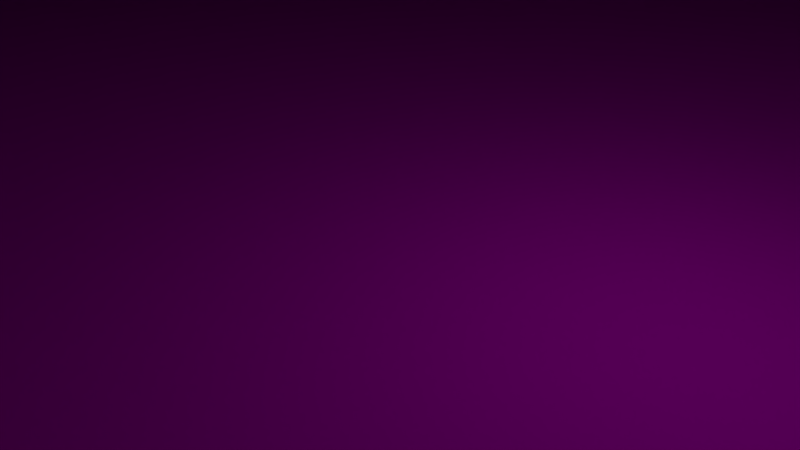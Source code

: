 # Source: Turn_4x4.blend  (saved by Blender 2.77.0; exported with 4.5.12 LTS)
import bpy
from mathutils import Matrix  # noqa: F401  (used for matrix-valued properties, if any)

bpy.ops.wm.read_factory_settings(use_empty=True)
scene = bpy.context.scene
scene.name = 'Scene'

# ---- collections
col_collection_1 = bpy.data.collections.new('Collection 1'); scene.collection.children.link(col_collection_1)

# ---- images (referenced by path relative to the original .blend; pixels are not part of the script)
import os
ASSET_DIR = os.environ.get("B2B_ASSET_DIR", "")  # directory of the original .blend (textures are referenced by path, not embedded)
HERE = os.path.dirname(os.path.abspath(__file__))  # packed textures are extracted next to this script under _unpacked/

def load_image(name, relpath, width, height, colorspace="sRGB"):
    """Load a texture the original file referenced (path relative to the .blend, or extracted next to this script)."""
    p = next((c for c in (os.path.join(HERE, relpath), os.path.join(ASSET_DIR, relpath)) if relpath and os.path.exists(c)), "")
    if p:
        img = bpy.data.images.load(p, check_existing=True)
        img.name = name
    else:  # same state as the original file: an image datablock whose file is absent (Cycles renders it pink)
        img = bpy.data.images.new(name, width, height)
        img.source = "FILE"
        img.filepath = "//" + (relpath or name)
    img.colorspace_settings.name = colorspace
    return img
img_modularracetrack_1_png_001 = load_image('ModularRacetrack_1.png.001', 'ModularRacetrack_1.png', 1024, 1024, 'sRGB')
img_tarmacalbedo_tif = load_image('TarmacAlbedo.tif', 'TarmacAlbedo.tif', 1024, 1024, 'sRGB')
img_whiteasphalt_jpg = load_image('whiteasphalt.jpg', 'whiteasphalt.jpg', 1024, 1024, 'sRGB')

# ---- materials (node trees are filled in below, after node groups)
mat_material_001 = bpy.data.materials.new('Material.001')
mat_material_001.alpha_threshold = 0.0
mat_material_001.roughness = 0.5
mat_material = bpy.data.materials.new('Material')
mat_material.alpha_threshold = 0.0
mat_material.roughness = 0.5
mat_material_002 = bpy.data.materials.new('Material.002')
mat_material_002.alpha_threshold = 0.0
mat_material_002.roughness = 0.5

# ---- material node trees
mat_material_001.use_nodes = True; mat_material_001.node_tree.nodes.clear()
_N = mat_material_001.node_tree.nodes; _L = mat_material_001.node_tree.links
n0 = _N.new('ShaderNodeOutputMaterial'); n0.name = 'Material Output'; n0.location = (300, 300)
n1 = _N.new('ShaderNodeBsdfDiffuse'); n1.name = 'Diffuse BSDF'; n1.location = (10, 300)
n2 = _N.new('ShaderNodeTexImage'); n2.name = 'Image Texture'; n2.location = (-180, 300)
n2.width = 140
n2.image = img_modularracetrack_1_png_001
_L.new(n1.outputs[0], n0.inputs[0])
_L.new(n2.outputs[0], n1.inputs[0])
n0.is_active_output = True
mat_material.use_nodes = True; mat_material.node_tree.nodes.clear()
_N = mat_material.node_tree.nodes; _L = mat_material.node_tree.links
n0 = _N.new('ShaderNodeOutputMaterial'); n0.name = 'Material Output'; n0.location = (300, 300)
n1 = _N.new('ShaderNodeBsdfDiffuse'); n1.name = 'Diffuse BSDF'; n1.location = (10, 300)
n2 = _N.new('ShaderNodeTexImage'); n2.name = 'Image Texture'; n2.location = (-180, 300)
n2.width = 140
n2.image = img_tarmacalbedo_tif
_L.new(n1.outputs[0], n0.inputs[0])
_L.new(n2.outputs[0], n1.inputs[0])
n0.is_active_output = True
mat_material_002.use_nodes = True; mat_material_002.node_tree.nodes.clear()
_N = mat_material_002.node_tree.nodes; _L = mat_material_002.node_tree.links
n0 = _N.new('ShaderNodeOutputMaterial'); n0.name = 'Material Output'; n0.location = (300, 300)
n1 = _N.new('ShaderNodeBsdfDiffuse'); n1.name = 'Diffuse BSDF'; n1.location = (10, 300)
n2 = _N.new('ShaderNodeTexImage'); n2.name = 'Image Texture'; n2.location = (-180, 300)
n2.width = 140
n2.image = img_whiteasphalt_jpg
_L.new(n1.outputs[0], n0.inputs[0])
_L.new(n2.outputs[0], n1.inputs[0])
n0.is_active_output = True

# ---- world
world_world = bpy.data.worlds.new('World'); scene.world = world_world
world_world.color = (0.05088, 0.05088, 0.05088)
world_world.use_sun_shadow = False
world_world.sun_shadow_jitter_overblur = 0.0
world_world.cycles.sampling_method = 'MANUAL'

# ---- cameras
cam_camera = bpy.data.cameras.new('Camera')
cam_camera.clip_end = 100.0
cam_camera.lens = 35.0
cam_camera.sensor_width = 32.0
cam_camera.sensor_height = 18.0
cam_camera.ortho_scale = 7.314
cam_camera.dof.focus_distance = 0.0

# ---- lights
light_lamp = bpy.data.lights.new('Lamp', 'POINT')
light_lamp.transmission_factor = 0.0
light_lamp.cutoff_distance = 30.0
light_lamp.energy = 100.0
light_lamp.shadow_buffer_clip_start = 1.001
light_lamp.shadow_soft_size = 0.1
light_lamp.shadow_maximum_resolution = 0.006
light_lamp.use_absolute_resolution = True

# ---- meshes
me_cube = bpy.data.meshes.new('Cube')
me_cube.from_pydata([(160.0, 224.0, 0.0), (-32.0, -32.0, 16.0), (-96.0, -32.0, 0.0), (160.0, 224.0, 16.0), (-32.0, -32.0, 0.0), (-96.0, -32.0, 16.0), (160.0, 164.0, 16.0), (160.0, 167.0, 16.0), (160.0, 219.0, 16.0), (-92.0, -32.0, 16.0), (-39.0, -32.0, 16.0), (-91.0, -32.0, 16.0), (160.0, 165.0, 16.0), (160.0, 192.0, 16.0), (-37.0, -32.0, 16.0), (-64.0, -32.0, 16.0), (-96.0, 224.0, 16.0), (-96.0, 224.0, 0.0), (160.0, 220.0, 16.0), (160.0, 217.0, 16.0), (-36.0, -32.0, 16.0), (-89.0, -32.0, 16.0), (147.6, 219.7, 16.0), (135.3, 218.8, 16.0), (123.0, 217.3, 16.0), (110.8, 215.2, 16.0), (98.78, 212.4, 16.0), (86.86, 209.1, 16.0), (75.11, 205.3, 16.0), (63.57, 200.8, 16.0), (52.26, 195.8, 16.0), (41.22, 190.2, 16.0), (30.45, 184.1, 16.0), (20.0, 177.5, 16.0), (9.89, 170.4, 16.0), (0.139, 162.8, 16.0), (-9.224, 154.7, 16.0), (-18.18, 146.2, 16.0), (-26.71, 137.2, 16.0), (-34.79, 127.9, 16.0), (-42.4, 118.1, 16.0), (-49.52, 108.0, 16.0), (-56.14, 97.55, 16.0), (-62.24, 86.79, 16.0), (-67.8, 75.74, 16.0), (-72.81, 64.44, 16.0), (-77.26, 52.9, 16.0), (-81.14, 41.15, 16.0), (-84.44, 29.23, 16.0), (-87.15, 17.16, 16.0), (-89.27, 4.976, 16.0), (-90.78, -7.3, 16.0), (-91.69, -19.64, 16.0), (147.7, 218.7, 16.0), (135.4, 217.8, 16.0), (123.2, 216.3, 16.0), (111.0, 214.2, 16.0), (99.02, 211.5, 16.0), (87.14, 208.2, 16.0), (75.45, 204.3, 16.0), (63.95, 199.9, 16.0), (52.69, 194.9, 16.0), (41.68, 189.4, 16.0), (30.96, 183.3, 16.0), (20.56, 176.7, 16.0), (10.48, 169.6, 16.0), (0.7695, 162.0, 16.0), (-8.556, 154.0, 16.0), (-17.48, 145.5, 16.0), (-25.98, 136.6, 16.0), (-34.02, 127.2, 16.0), (-41.6, 117.5, 16.0), (-48.69, 107.4, 16.0), (-55.29, 97.04, 16.0), (-61.36, 86.32, 16.0), (-66.9, 75.32, 16.0), (-71.89, 64.05, 16.0), (-76.32, 52.56, 16.0), (-80.19, 40.86, 16.0), (-83.47, 28.99, 16.0), (-86.17, 16.97, 16.0), (-88.28, 4.829, 16.0), (-89.79, -7.398, 16.0), (-90.69, -19.68, 16.0), (147.8, 216.7, 16.0), (135.6, 215.8, 16.0), (123.5, 214.3, 16.0), (111.4, 212.2, 16.0), (99.5, 209.5, 16.0), (87.72, 206.3, 16.0), (76.12, 202.4, 16.0), (64.71, 198.0, 16.0), (53.54, 193.1, 16.0), (42.63, 187.6, 16.0), (31.99, 181.6, 16.0), (21.67, 175.0, 16.0), (11.67, 168.0, 16.0), (2.038, 160.5, 16.0), (-7.213, 152.5, 16.0), (-16.07, 144.1, 16.0), (-24.49, 135.2, 16.0), (-32.48, 126.0, 16.0), (-39.99, 116.3, 16.0), (-47.03, 106.3, 16.0), (-53.57, 96.01, 16.0), (-59.6, 85.38, 16.0), (-65.09, 74.46, 16.0), (-70.04, 63.29, 16.0), (-74.44, 51.89, 16.0), (-78.27, 40.28, 16.0), (-81.53, 28.5, 16.0), (-84.21, 16.58, 16.0), (-86.3, 4.536, 16.0), (-87.8, -7.594, 16.0), (-88.7, -19.78, 16.0), (149.0, 191.7, 16.0), (138.0, 190.9, 16.0), (127.1, 189.6, 16.0), (116.3, 187.7, 16.0), (105.6, 185.3, 16.0), (94.98, 182.4, 16.0), (84.54, 178.9, 16.0), (74.28, 174.9, 16.0), (64.23, 170.5, 16.0), (54.41, 165.6, 16.0), (44.85, 160.1, 16.0), (35.56, 154.2, 16.0), (26.57, 147.9, 16.0), (17.9, 141.2, 16.0), (9.575, 134.0, 16.0), (1.611, 126.4, 16.0), (-5.97, 118.4, 16.0), (-13.15, 110.1, 16.0), (-19.92, 101.4, 16.0), (-26.25, 92.45, 16.0), (-32.13, 83.16, 16.0), (-37.55, 73.59, 16.0), (-42.49, 63.77, 16.0), (-46.94, 53.72, 16.0), (-50.9, 43.46, 16.0), (-54.35, 33.02, 16.0), (-57.28, 22.43, 16.0), (-59.69, 11.7, 16.0), (-61.57, 0.8676, 16.0), (-62.92, -10.04, 16.0), (-63.73, -21.01, 16.0), (150.2, 166.8, 16.0), (140.5, 166.0, 16.0), (130.8, 164.8, 16.0), (121.2, 163.2, 16.0), (111.6, 161.0, 16.0), (102.2, 158.4, 16.0), (92.96, 155.4, 16.0), (83.85, 151.9, 16.0), (74.92, 147.9, 16.0), (66.2, 143.5, 16.0), (57.7, 138.7, 16.0), (49.44, 133.5, 16.0), (41.46, 127.8, 16.0), (33.76, 121.8, 16.0), (26.36, 115.4, 16.0), (19.29, 108.7, 16.0), (12.55, 101.6, 16.0), (6.174, 94.24, 16.0), (0.1647, 86.54, 16.0), (-5.459, 78.56, 16.0), (-10.68, 70.31, 16.0), (-15.5, 61.81, 16.0), (-19.89, 53.08, 16.0), (-23.85, 44.15, 16.0), (-27.36, 35.04, 16.0), (-30.43, 25.77, 16.0), (-33.03, 16.35, 16.0), (-35.17, 6.823, 16.0), (-36.84, -2.801, 16.0), (-38.04, -12.49, 16.0), (-38.76, -22.24, 16.0), (150.3, 164.8, 16.0), (140.7, 164.1, 16.0), (131.1, 162.9, 16.0), (121.6, 161.2, 16.0), (112.1, 159.1, 16.0), (102.8, 156.5, 16.0), (93.64, 153.5, 16.0), (84.61, 150.0, 16.0), (75.78, 146.1, 16.0), (67.14, 141.7, 16.0), (58.73, 137.0, 16.0), (50.56, 131.8, 16.0), (42.65, 126.2, 16.0), (35.03, 120.3, 16.0), (27.71, 114.0, 16.0), (20.7, 107.3, 16.0), (14.04, 100.3, 16.0), (7.72, 92.98, 16.0), (1.771, 85.35, 16.0), (-3.796, 77.45, 16.0), (-8.969, 69.28, 16.0), (-13.74, 60.87, 16.0), (-18.08, 52.23, 16.0), (-22.0, 43.39, 16.0), (-25.48, 34.37, 16.0), (-28.51, 25.19, 16.0), (-31.09, 15.87, 16.0), (-33.21, 6.433, 16.0), (-34.87, -3.094, 16.0), (-36.05, -12.69, 16.0), (-36.76, -22.33, 16.0), (150.4, 163.8, 16.0), (140.8, 163.1, 16.0), (131.2, 161.9, 16.0), (121.8, 160.2, 16.0), (112.4, 158.1, 16.0), (103.1, 155.6, 16.0), (93.97, 152.5, 16.0), (85.0, 149.1, 16.0), (76.2, 145.2, 16.0), (67.61, 140.9, 16.0), (59.24, 136.1, 16.0), (51.11, 131.0, 16.0), (43.25, 125.4, 16.0), (35.66, 119.5, 16.0), (28.38, 113.2, 16.0), (21.41, 106.6, 16.0), (14.78, 99.63, 16.0), (8.493, 92.34, 16.0), (2.574, 84.76, 16.0), (-2.965, 76.89, 16.0), (-8.112, 68.76, 16.0), (-12.85, 60.39, 16.0), (-17.18, 51.8, 16.0), (-21.08, 43.01, 16.0), (-24.54, 34.03, 16.0), (-27.56, 24.9, 16.0), (-30.12, 15.62, 16.0), (-32.23, 6.238, 16.0), (-33.88, -3.241, 16.0), (-35.05, -12.79, 16.0), (-35.76, -22.38, 16.0), (160.0, 160.0, 0.0), (160.0, 160.0, 16.0), (160.0, 96.0, 0.0), (160.0, 96.0, 16.0), (32.0, -32.0, 16.0), (32.0, -32.0, 0.0), (32.0, 32.0, 16.0), (32.0, 32.0, 0.0), (32.0, 96.0, 16.0), (32.0, 96.0, 0.0), (96.0, 96.0, 16.0), (96.0, 96.0, 0.0)], [(5, 1), (3, 240)], [(5, 16, 17, 2), (3, 0, 17, 16), (9, 11, 83, 52), (11, 21, 114, 83), (21, 15, 145, 114), (15, 10, 176, 145), (10, 14, 207, 176), (14, 20, 238, 207), (144, 145, 176, 175), (175, 176, 207, 206), (206, 207, 238, 237), (113, 114, 145, 144), (82, 83, 114, 113), (51, 52, 83, 82), (50, 51, 82, 81), (81, 82, 113, 112), (112, 113, 144, 143), (144, 175, 174, 143), (174, 175, 206, 205), (205, 206, 237, 236), (204, 205, 236, 235), (173, 174, 205, 204), (142, 143, 174, 173), (111, 112, 143, 142), (80, 81, 112, 111), (49, 50, 81, 80), (48, 49, 80, 79), (79, 80, 111, 110), (110, 111, 142, 141), (141, 142, 173, 172), (172, 173, 204, 203), (203, 204, 235, 234), (171, 172, 203, 202), (202, 203, 234, 233), (140, 141, 172, 171), (109, 110, 141, 140), (78, 79, 110, 109), (47, 48, 79, 78), (46, 47, 78, 77), (77, 78, 109, 108), (108, 109, 140, 139), (139, 140, 171, 170), (201, 202, 233, 232), (170, 171, 202, 201), (200, 201, 232, 231), (169, 170, 201, 200), (138, 139, 170, 169), (107, 108, 139, 138), (76, 77, 108, 107), (45, 46, 77, 76), (44, 45, 76, 75), (75, 76, 107, 106), (106, 107, 138, 137), (137, 138, 169, 168), (168, 169, 200, 199), (199, 200, 231, 230), (198, 199, 230, 229), (167, 168, 199, 198), (136, 137, 168, 167), (105, 106, 137, 136), (74, 75, 106, 105), (43, 44, 75, 74), (42, 43, 74, 73), (73, 74, 105, 104), (104, 105, 136, 135), (135, 136, 167, 166), (166, 167, 198, 197), (197, 198, 229, 228), (196, 197, 228, 227), (165, 166, 197, 196), (134, 135, 166, 165), (103, 104, 135, 134), (72, 73, 104, 103), (41, 42, 73, 72), (40, 41, 72, 71), (71, 72, 103, 102), (102, 103, 134, 133), (133, 134, 165, 164), (164, 165, 196, 195), (195, 196, 227, 226), (194, 195, 226, 225), (163, 164, 195, 194), (132, 133, 164, 163), (101, 102, 133, 132), (70, 71, 102, 101), (39, 40, 71, 70), (38, 39, 70, 69), (69, 70, 101, 100), (100, 101, 132, 131), (131, 132, 163, 162), (162, 163, 194, 193), (193, 194, 225, 224), (192, 193, 224, 223), (161, 162, 193, 192), (130, 131, 162, 161), (99, 100, 131, 130), (68, 69, 100, 99), (37, 38, 69, 68), (36, 37, 68, 67), (67, 68, 99, 98), (98, 99, 130, 129), (129, 130, 161, 160), (160, 161, 192, 191), (191, 192, 223, 222), (190, 191, 222, 221), (159, 160, 191, 190), (128, 129, 160, 159), (97, 98, 129, 128), (66, 67, 98, 97), (35, 36, 67, 66), (34, 35, 66, 65), (65, 66, 97, 96), (96, 97, 128, 127), (127, 128, 159, 158), (158, 159, 190, 189), (189, 190, 221, 220), (188, 189, 220, 219), (157, 158, 189, 188), (126, 127, 158, 157), (95, 96, 127, 126), (64, 65, 96, 95), (33, 34, 65, 64), (32, 33, 64, 63), (63, 64, 95, 94), (94, 95, 126, 125), (125, 126, 157, 156), (156, 157, 188, 187), (187, 188, 219, 218), (186, 187, 218, 217), (155, 156, 187, 186), (124, 125, 156, 155), (93, 94, 125, 124), (62, 63, 94, 93), (31, 32, 63, 62), (30, 31, 62, 61), (61, 62, 93, 92), (92, 93, 124, 123), (123, 124, 155, 154), (154, 155, 186, 185), (185, 186, 217, 216), (184, 185, 216, 215), (153, 154, 185, 184), (122, 123, 154, 153), (91, 92, 123, 122), (60, 61, 92, 91), (29, 30, 61, 60), (28, 29, 60, 59), (59, 60, 91, 90), (90, 91, 122, 121), (121, 122, 153, 152), (152, 153, 184, 183), (183, 184, 215, 214), (182, 183, 214, 213), (151, 152, 183, 182), (120, 121, 152, 151), (89, 90, 121, 120), (58, 59, 90, 89), (27, 28, 59, 58), (26, 27, 58, 57), (57, 58, 89, 88), (88, 89, 120, 119), (119, 120, 151, 150), (150, 151, 182, 181), (181, 182, 213, 212), (180, 181, 212, 211), (149, 150, 181, 180), (118, 119, 150, 149), (87, 88, 119, 118), (56, 57, 88, 87), (25, 26, 57, 56), (24, 25, 56, 55), (55, 56, 87, 86), (86, 87, 118, 117), (117, 118, 149, 148), (148, 149, 180, 179), (179, 180, 211, 210), (178, 179, 210, 209), (147, 148, 179, 178), (116, 117, 148, 147), (85, 86, 117, 116), (54, 55, 86, 85), (23, 24, 55, 54), (22, 23, 54, 53), (53, 54, 85, 84), (84, 85, 116, 115), (115, 116, 147, 146), (146, 147, 178, 177), (177, 178, 209, 208), (6, 12, 177, 208), (12, 7, 146, 177), (7, 13, 115, 146), (13, 19, 84, 115), (19, 8, 53, 84), (8, 18, 22, 53), (16, 5, 9, 52, 51, 50, 49, 48, 47, 46, 45, 44, 43, 42, 41, 40, 39, 38, 37, 36, 35, 34, 33, 32, 31, 30, 29, 28, 27, 26, 25, 24, 23, 22, 18, 3), (15, 21, 11, 9, 5, 2, 4, 1, 20, 14, 10), (19, 13, 7, 12, 6, 240, 239, 0, 3, 18, 8), (239, 240, 242, 241), (1, 4, 244, 243), (243, 244, 246, 245), (245, 246, 248, 247), (247, 248, 250, 249), (241, 242, 249, 250), (17, 4, 2), (17, 0, 239), (4, 17, 244), (246, 244, 17), (248, 246, 17), (250, 248, 17), (250, 17, 241), (239, 241, 17), (1, 238, 20), (208, 240, 6), (224, 225, 226, 227, 228, 229, 230, 231, 232, 233, 234, 235, 236, 237, 238, 1, 243, 245, 247, 223), (209, 210, 211, 212, 213, 214, 215, 216, 217, 218, 219, 220, 221, 222, 223, 247, 249, 242, 240, 208)])
me_cube.polygons.foreach_set('material_index', [0, 0, 1, 2, 1, 1, 2, 1, 1, 2, 1, 1, 2, 1, 1, 2, 1, 1, 2, 1, 1, 2, 1, 1, 2, 1, 1, 2, 1, 1, 2, 1, 2, 1, 1, 1, 2, 1, 1, 2, 1, 1, 1, 2, 1, 2, 1, 1, 2, 1, 1, 2, 1, 1, 2, 1, 1, 2, 1, 1, 2, 1, 1, 2, 1, 1, 2, 1, 1, 2, 1, 1, 2, 1, 1, 2, 1, 1, 2, 1, 1, 2, 1, 1, 2, 1, 1, 2, 1, 1, 2, 1, 1, 2, 1, 1, 2, 1, 1, 2, 1, 1, 2, 1, 1, 2, 1, 1, 2, 1, 1, 2, 1, 1, 2, 1, 1, 2, 1, 1, 2, 1, 1, 2, 1, 1, 2, 1, 1, 2, 1, 1, 2, 1, 1, 2, 1, 1, 2, 1, 1, 2, 1, 1, 2, 1, 1, 2, 1, 1, 2, 1, 1, 2, 1, 1, 2, 1, 1, 2, 1, 1, 2, 1, 1, 2, 1, 1, 2, 1, 1, 2, 1, 1, 2, 1, 1, 2, 1, 1, 2, 1, 1, 2, 1, 1, 2, 1, 1, 2, 1, 1, 2, 1, 0, 0, 0, 0, 0, 0, 0, 0, 0, 0, 0, 0, 0, 0, 0, 0, 0, 0, 0, 0, 0])
_uv = me_cube.uv_layers.new(name='UVMap')
_uv.uv.foreach_set('vector', [0.1284, 0.7988, 0.04684, 0.5585, 0.05786, 0.5524, 0.1299, 0.7753, 0.09127, 0.2108, 0.09602, 0.2316, 0.05786, 0.5524, 0.04684, 0.5585, -0.7153, -1.987, -0.6995, -1.987, -0.6947, -1.793, -0.7104, -1.792, -18.83, -15.68, -18.53, -15.68, -18.48, -13.79, -18.79, -13.78, -1.931, -0.7709, -1.537, -0.7709, -1.533, -0.5978, -1.926, -0.5785, -1.537, -0.7709, -1.144, -0.7709, -1.14, -0.6171, -1.533, -0.5978, -12.33, -22.18, -12.02, -22.18, -11.98, -20.69, -12.29, -20.68, -0.06478, -2.637, -0.04902, -2.637, -0.04526, -2.486, -0.06099, -2.485, -1.52, -0.4251, -1.533, -0.5978, -1.14, -0.6171, -1.128, -0.4637, -12.18, -19.18, -12.29, -20.68, -11.98, -20.69, -11.87, -19.21, -0.04977, -2.333, -0.06099, -2.485, -0.04526, -2.486, -0.03409, -2.335, -1.912, -0.3865, -1.926, -0.5785, -1.533, -0.5978, -1.52, -0.4251, -18.65, -11.88, -18.79, -13.78, -18.48, -13.79, -18.34, -11.91, -0.696, -1.598, -0.7104, -1.792, -0.6947, -1.793, -0.6804, -1.599, -0.6722, -1.404, -0.696, -1.598, -0.6804, -1.599, -0.6567, -1.407, -18.41, -10.0, -18.65, -11.88, -18.34, -11.91, -18.11, -10.04, -1.889, -0.1954, -1.912, -0.3865, -1.52, -0.4251, -1.499, -0.2532, -1.52, -0.4251, -1.128, -0.4637, -1.11, -0.311, -1.499, -0.2532, -12.0, -17.68, -12.18, -19.18, -11.87, -19.21, -11.69, -17.73, -0.03116, -2.182, -0.04977, -2.333, -0.03409, -2.335, -0.01558, -2.184, -0.005118, -2.032, -0.03116, -2.182, -0.01558, -2.184, 0.01033, -2.035, -11.74, -16.2, -12.0, -17.68, -11.69, -17.73, -11.44, -16.26, -1.469, -0.0826, -1.499, -0.2532, -1.11, -0.311, -1.083, -0.1594, -1.856, -0.005773, -1.889, -0.1954, -1.499, -0.2532, -1.469, -0.0826, -18.09, -8.129, -18.41, -10.0, -18.11, -10.04, -17.79, -8.189, -0.6389, -1.212, -0.6722, -1.404, -0.6567, -1.407, -0.6235, -1.215, -0.5962, -1.022, -0.6389, -1.212, -0.6235, -1.215, -0.581, -1.026, -17.67, -6.276, -18.09, -8.129, -17.79, -8.189, -17.37, -6.351, -1.813, 0.1821, -1.856, -0.005773, -1.469, -0.0826, -1.432, 0.08637, -1.432, 0.08637, -1.469, -0.0826, -1.083, -0.1594, -1.05, -0.009308, -11.41, -14.73, -11.74, -16.2, -11.44, -16.26, -11.11, -14.8, 0.02826, -1.883, -0.005118, -2.032, 0.01033, -2.035, 0.04354, -1.887, -11.01, -13.28, -11.41, -14.73, -11.11, -14.8, -10.71, -13.37, 0.06889, -1.736, 0.02826, -1.883, 0.04354, -1.887, 0.08396, -1.741, -1.385, 0.2533, -1.432, 0.08637, -1.05, -0.009308, -1.009, 0.139, -1.762, 0.3676, -1.813, 0.1821, -1.432, 0.08637, -1.385, 0.2533, -17.17, -4.446, -17.67, -6.276, -17.37, -6.351, -16.87, -4.536, -0.5442, -0.8345, -0.5962, -1.022, -0.581, -1.026, -0.5292, -0.8391, -0.4831, -0.6495, -0.5442, -0.8345, -0.5292, -0.8391, -0.4684, -0.6548, -16.57, -2.643, -17.17, -4.446, -16.87, -4.536, -16.28, -2.747, -1.702, 0.5504, -1.762, 0.3676, -1.385, 0.2533, -1.331, 0.4177, -1.331, 0.4177, -1.385, 0.2533, -1.009, 0.139, -0.9602, 0.2851, 0.1167, -1.592, 0.06889, -1.736, 0.08396, -1.741, 0.1315, -1.597, -10.53, -11.85, -11.01, -13.28, -10.71, -13.37, -10.24, -11.95, 0.1715, -1.45, 0.1167, -1.592, 0.1315, -1.597, 0.186, -1.456, -9.992, -10.44, -10.53, -11.85, -10.24, -11.95, -9.707, -10.56, -1.269, 0.5793, -1.331, 0.4177, -0.9602, 0.2851, -0.9049, 0.4286, -1.632, 0.73, -1.702, 0.5504, -1.331, 0.4177, -1.269, 0.5793, -15.89, -0.8715, -16.57, -2.643, -16.28, -2.747, -15.6, -0.9895, -0.413, -0.4677, -0.4831, -0.6495, -0.4684, -0.6548, -0.3985, -0.4738, -0.3341, -0.2896, -0.413, -0.4677, -0.3985, -0.4738, -0.3199, -0.2964, -15.12, 0.8644, -15.89, -0.8715, -15.6, -0.9895, -14.84, 0.7326, -1.554, 0.906, -1.632, 0.73, -1.269, 0.5793, -1.199, 0.7376, -1.199, 0.7376, -1.269, 0.5793, -0.9049, 0.4286, -0.8425, 0.5692, -9.382, -9.068, -9.992, -10.44, -9.707, -10.56, -9.104, -9.2, 0.2332, -1.311, 0.1715, -1.45, 0.186, -1.456, 0.2474, -1.317, 0.3017, -1.174, 0.2332, -1.311, 0.2474, -1.317, 0.3155, -1.182, -8.705, -7.724, -9.382, -9.068, -9.104, -9.2, -8.434, -7.869, -1.121, 0.8923, -1.199, 0.7376, -0.8425, 0.5692, -0.7734, 0.7067, -1.468, 1.078, -1.554, 0.906, -1.199, 0.7376, -1.121, 0.8923, -14.27, 2.561, -15.12, 0.8644, -14.84, 0.7326, -13.99, 2.415, -0.2465, -0.1156, -0.3341, -0.2896, -0.3199, -0.2964, -0.2327, -0.123, -0.1504, 0.05392, -0.2465, -0.1156, -0.2327, -0.123, -0.137, 0.04582, -13.33, 4.213, -14.27, 2.561, -13.99, 2.415, -13.06, 4.054, -1.373, 1.245, -1.468, 1.078, -1.121, 0.8923, -1.035, 1.043, -1.035, 1.043, -1.121, 0.8923, -0.7734, 0.7067, -0.6975, 0.8405, -7.963, -6.414, -8.705, -7.724, -8.434, -7.869, -7.699, -6.572, 0.3767, -1.042, 0.3017, -1.174, 0.3155, -1.182, 0.3903, -1.05, 0.4582, -0.9133, 0.3767, -1.042, 0.3903, -1.05, 0.4713, -0.922, -7.158, -5.142, -7.963, -6.414, -7.699, -6.572, -6.901, -5.313, -0.9426, 1.189, -1.035, 1.043, -0.6975, 0.8405, -0.6152, 0.9705, -1.27, 1.408, -1.373, 1.245, -1.035, 1.043, -0.9426, 1.189, -12.31, 5.817, -13.33, 4.213, -13.06, 4.054, -12.06, 5.646, -0.0462, 0.2185, -0.1504, 0.05392, -0.137, 0.04582, -0.03316, 0.2098, 0.06597, 0.3778, -0.0462, 0.2185, -0.03316, 0.2098, 0.07856, 0.3684, -11.22, 7.369, -12.31, 5.817, -12.06, 5.646, -10.97, 7.186, -1.159, 1.565, -1.27, 1.408, -0.9426, 1.189, -0.8429, 1.331, -0.8429, 1.331, -0.9426, 1.189, -0.6152, 0.9705, -0.5266, 1.096, -6.291, -3.911, -7.158, -5.142, -6.901, -5.313, -6.043, -4.095, 0.5459, -0.7888, 0.4582, -0.9133, 0.4713, -0.922, 0.5586, -0.7982, 0.6396, -0.6687, 0.5459, -0.7888, 0.5586, -0.7982, 0.6518, -0.6787, -5.365, -2.724, -6.291, -3.911, -6.043, -4.095, -5.127, -2.92, -0.7364, 1.467, -0.8429, 1.331, -0.5266, 1.096, -0.432, 1.218, -1.041, 1.717, -1.159, 1.565, -0.8429, 1.331, -0.7364, 1.467, -10.05, 8.866, -11.22, 7.369, -10.97, 7.186, -9.813, 8.671, 0.1858, 0.5314, 0.06597, 0.3778, 0.07856, 0.3684, 0.1979, 0.5214, 0.3131, 0.6789, 0.1858, 0.5314, 0.1979, 0.5214, 0.3247, 0.6683, -8.811, 10.3, -10.05, 8.866, -9.813, 8.671, -8.583, 10.1, -0.915, 1.863, -1.041, 1.717, -0.7364, 1.467, -0.6233, 1.599, -0.6233, 1.599, -0.7364, 1.467, -0.432, 1.218, -0.3315, 1.334, -4.382, -1.585, -5.365, -2.724, -5.127, -2.92, -4.153, -1.792, 0.7391, -0.5534, 0.6396, -0.6687, 0.6518, -0.6787, 0.7508, -0.564, 0.8441, -0.4431, 0.7391, -0.5534, 0.7508, -0.564, 0.8553, -0.4542, -3.343, -0.4942, -4.382, -1.585, -4.153, -1.792, -3.126, -0.7122, -0.5038, 1.724, -0.6233, 1.599, -0.3315, 1.334, -0.2254, 1.446, -0.7823, 2.002, -0.915, 1.863, -0.6233, 1.599, -0.5038, 1.724, -7.502, 11.68, -8.811, 10.3, -8.583, 10.1, -7.284, 11.46, 0.4474, 0.82, 0.3131, 0.6789, 0.3247, 0.6683, 0.4585, 0.8089, 0.5885, 0.9544, 0.4474, 0.82, 0.4585, 0.8089, 0.5991, 0.9427, -6.127, 12.99, -7.502, 11.68, -7.284, 11.46, -5.92, 12.76, -0.6428, 2.135, -0.7823, 2.002, -0.5038, 1.724, -0.3784, 1.843, -0.3784, 1.843, -0.5038, 1.724, -0.2254, 1.446, -0.114, 1.552, -2.253, 0.5439, -3.343, -0.4942, -3.126, -0.7122, -2.046, 0.3155, 0.9544, -0.3381, 0.8441, -0.4431, 0.8553, -0.4542, 0.965, -0.3497, 1.07, -0.2386, 0.9544, -0.3381, 0.965, -0.3497, 1.08, -0.2508, -1.113, 1.527, -2.253, 0.5439, -2.046, 0.3155, -0.9179, 1.289, -0.2473, 1.956, -0.3784, 1.843, -0.114, 1.552, 0.002507, 1.652, -0.4971, 2.261, -0.6428, 2.135, -0.3784, 1.843, -0.2473, 1.956, -4.689, 14.23, -6.127, 12.99, -5.92, 12.76, -4.494, 13.99, 0.736, 1.082, 0.5885, 0.9544, 0.5991, 0.9427, 0.746, 1.069, 0.8896, 1.201, 0.736, 1.082, 0.746, 1.069, 0.8989, 1.189, -3.192, 15.4, -4.689, 14.23, -4.494, 13.99, -3.009, 15.15, -0.3453, 2.379, -0.4971, 2.261, -0.2473, 1.956, -0.1108, 2.063, -0.1108, 2.063, -0.2473, 1.956, 0.002507, 1.652, 0.1238, 1.747, 0.07346, 2.453, -1.113, 1.527, -0.9179, 1.289, 0.2571, 2.206, 1.19, -0.1449, 1.07, -0.2386, 1.08, -0.2508, 1.199, -0.1575, 1.314, -0.05718, 1.19, -0.1449, 1.199, -0.1575, 1.323, -0.07027, 1.304, 3.32, 0.07346, 2.453, 0.2571, 2.206, 1.476, 3.064, 0.03082, 2.163, -0.1108, 2.063, 0.1238, 1.747, 0.2496, 1.835, -0.1879, 2.49, -0.3453, 2.379, -0.1108, 2.063, 0.03082, 2.163, -1.64, 16.49, -3.192, 15.4, -3.009, 15.15, -1.469, 16.23, 1.049, 1.314, 0.8896, 1.201, 0.8989, 1.189, 1.058, 1.301, 1.214, 1.418, 1.049, 1.314, 1.058, 1.301, 1.222, 1.404, -0.03536, 17.51, -1.64, 16.49, -1.469, 16.23, 0.1231, 17.24, -0.02529, 2.593, -0.1879, 2.49, 0.03082, 2.163, 0.1772, 2.255, 0.1772, 2.255, 0.03082, 2.163, 0.2496, 1.835, 0.3796, 1.918, 2.576, 4.126, 1.304, 3.32, 1.476, 3.064, 2.735, 3.861, 1.443, 0.0243, 1.314, -0.05718, 1.323, -0.07027, 1.451, 0.01079, 1.576, 0.09937, 1.443, 0.0243, 1.451, 0.01079, 1.583, 0.08548, 3.886, 4.868, 2.576, 4.126, 2.735, 3.861, 4.032, 4.596, 0.3278, 2.341, 0.1772, 2.255, 0.3796, 1.918, 0.5135, 1.993, 0.1422, 2.688, -0.02529, 2.593, 0.1772, 2.255, 0.3278, 2.341, 1.617, 18.44, -0.03536, 17.51, 0.1231, 17.24, 1.762, 18.17, 1.383, 1.514, 1.214, 1.418, 1.222, 1.404, 1.39, 1.5, 1.557, 1.602, 1.383, 1.514, 1.39, 1.5, 1.564, 1.587, 3.313, 19.3, 1.617, 18.44, 1.762, 18.17, 3.445, 19.02, 0.3142, 2.775, 0.1422, 2.688, 0.3278, 2.341, 0.4825, 2.419, 0.4825, 2.419, 0.3278, 2.341, 0.5135, 1.993, 0.6509, 2.063, 5.231, 5.544, 3.886, 4.868, 4.032, 4.596, 5.363, 5.266, 1.712, 0.1679, 1.576, 0.09937, 1.583, 0.08548, 1.718, 0.1536, 1.851, 0.2296, 1.712, 0.1679, 1.718, 0.1536, 1.857, 0.215, 6.607, 6.155, 5.231, 5.544, 5.363, 5.266, 6.725, 5.87, 0.6408, 2.489, 0.4825, 2.419, 0.6509, 2.063, 0.7915, 2.125, 0.4901, 2.853, 0.3142, 2.775, 0.4825, 2.419, 0.6408, 2.489, 5.048, 20.07, 3.313, 19.3, 3.445, 19.02, 5.166, 19.78, 1.735, 1.68, 1.557, 1.602, 1.564, 1.587, 1.741, 1.666, 1.917, 1.751, 1.735, 1.68, 1.741, 1.666, 1.922, 1.736, 6.82, 20.75, 5.048, 20.07, 5.166, 19.78, 6.924, 20.46, 0.6698, 2.922, 0.4901, 2.853, 0.6408, 2.489, 0.8024, 2.551, 0.8024, 2.551, 0.6408, 2.489, 0.7915, 2.125, 0.9351, 2.18, 8.012, 6.696, 6.607, 6.155, 6.725, 5.87, 8.116, 6.406, 1.993, 0.2844, 1.851, 0.2296, 1.857, 0.215, 1.998, 0.2695, 2.138, 0.3322, 1.993, 0.2844, 1.998, 0.2695, 2.142, 0.3171, 9.441, 7.169, 8.012, 6.696, 8.116, 6.406, 9.531, 6.874, 0.9668, 2.605, 0.8024, 2.551, 0.9351, 2.18, 1.081, 2.229, 0.8525, 2.982, 0.6698, 2.922, 0.8024, 2.551, 0.9668, 2.605, 8.623, 21.34, 6.82, 20.75, 6.924, 20.46, 8.713, 21.05, 2.102, 1.812, 1.917, 1.751, 1.922, 1.736, 2.106, 1.797, 2.29, 1.864, 2.102, 1.812, 2.106, 1.797, 2.293, 1.848, 10.45, 21.85, 8.623, 21.34, 8.713, 21.05, 10.53, 21.55, 1.038, 3.034, 0.8525, 2.982, 0.9668, 2.605, 1.134, 2.652, 1.134, 2.652, 0.9668, 2.605, 1.081, 2.229, 1.229, 2.27, 10.89, 7.57, 9.441, 7.169, 9.531, 6.874, 10.97, 7.271, 2.284, 0.3728, 2.138, 0.3322, 2.142, 0.3171, 2.288, 0.3575, 2.433, 0.4061, 2.284, 0.3728, 2.288, 0.3575, 2.436, 0.3907, 12.36, 7.9, 10.89, 7.57, 10.97, 7.271, 12.42, 7.598, 1.303, 2.69, 1.134, 2.652, 1.229, 2.27, 1.38, 2.303, 1.226, 3.076, 1.038, 3.034, 1.134, 2.652, 1.303, 2.69, 12.31, 22.27, 10.45, 21.85, 10.53, 21.55, 12.37, 21.96, 2.48, 1.906, 2.29, 1.864, 2.293, 1.848, 2.483, 1.891, 2.672, 1.94, 2.48, 1.906, 2.483, 1.891, 2.674, 1.924, 14.18, 22.59, 12.31, 22.27, 12.37, 21.96, 14.22, 22.29, 1.416, 3.109, 1.226, 3.076, 1.303, 2.69, 1.473, 2.719, 1.473, 2.719, 1.303, 2.69, 1.38, 2.303, 1.531, 2.33, 13.84, 8.157, 12.36, 7.9, 12.42, 7.598, 13.89, 7.852, 2.583, 0.4322, 2.433, 0.4061, 2.436, 0.3907, 2.585, 0.4166, 2.734, 0.4508, 2.583, 0.4322, 2.585, 0.4166, 2.736, 0.4352, 15.34, 8.342, 13.84, 8.157, 13.89, 7.852, 15.37, 8.035, 1.645, 2.74, 1.473, 2.719, 1.531, 2.33, 1.684, 2.348, 1.607, 3.132, 1.416, 3.109, 1.473, 2.719, 1.645, 2.74, 16.06, 22.82, 14.18, 22.59, 14.22, 22.29, 16.09, 22.52, 2.865, 1.963, 2.672, 1.94, 2.674, 1.924, 2.867, 1.948, 3.059, 1.978, 2.865, 1.963, 2.867, 1.948, 3.06, 1.962, 17.95, 22.96, 16.06, 22.82, 16.09, 22.52, 17.97, 22.66, 1.799, 3.146, 1.607, 3.132, 1.645, 2.74, 1.818, 2.753, 1.818, 2.753, 1.645, 2.74, 1.684, 2.348, 1.837, 2.36, 16.84, 8.452, 15.34, 8.342, 15.37, 8.035, 16.85, 8.144, 2.886, 0.462, 2.734, 0.4508, 2.736, 0.4352, 2.887, 0.4463, 3.038, 0.45, 3.038, 0.4658, 2.886, 0.462, 2.887, 0.4463, 18.34, 8.181, 18.34, 8.489, 16.84, 8.452, 16.85, 8.144, 1.991, 2.364, 1.991, 2.757, 1.818, 2.753, 1.837, 2.36, 1.991, 2.757, 1.991, 3.151, 1.799, 3.146, 1.818, 2.753, 19.85, 22.7, 19.85, 23.01, 17.95, 22.96, 17.97, 22.66, 3.254, 1.967, 3.254, 1.983, 3.059, 1.978, 3.06, 1.962, 0.03913, 0.6554, 0.104, 0.15, 0.1088, 0.15, 0.1168, 0.16, 0.1246, 0.171, 0.1322, 0.1832, 0.1396, 0.1965, 0.1468, 0.2109, 0.1537, 0.2263, 0.1604, 0.2427, 0.1668, 0.2601, 0.1729, 0.2785, 0.1788, 0.2976, 0.1842, 0.3177, 0.1894, 0.3385, 0.1942, 0.36, 0.1986, 0.3822, 0.2027, 0.4051, 0.2064, 0.4285, 0.2097, 0.4524, 0.2126, 0.4768, 0.2152, 0.5016, 0.2173, 0.5267, 0.219, 0.5522, 0.2202, 0.5778, 0.2211, 0.6036, 0.2215, 0.6295, 0.2215, 0.6554, 0.2211, 0.6813, 0.2203, 0.7071, 0.219, 0.7327, 0.2173, 0.7581, 0.2152, 0.7833, 0.2127, 0.8081, 0.2098, 0.8325, 0.2076, 0.85, 0.1449, 0.7791, 0.1346, 0.7948, 0.1329, 0.7973, 0.1311, 0.8, 0.1284, 0.7988, 0.1299, 0.7753, 0.1549, 0.7379, 0.1585, 0.7586, 0.157, 0.761, 0.1563, 0.7621, 0.1555, 0.7632, 0.09595, 0.204, 0.1135, 0.2, 0.1326, 0.2, 0.136, 0.2001, 0.1397, 0.2004, 0.1433, 0.2053, 0.1373, 0.2461, 0.09602, 0.2316, 0.09127, 0.2108, 0.09242, 0.209, 0.09359, 0.2073, 0.1373, 0.2461, 0.1433, 0.2053, 0.1759, 0.3076, 0.1661, 0.316, 0.1585, 0.7586, 0.1549, 0.7379, 0.1785, 0.6985, 0.1872, 0.7104, 0.1872, 0.7104, 0.1785, 0.6985, 0.1698, 0.6016, 0.1798, 0.5902, 0.1798, 0.5902, 0.1698, 0.6016, 0.1448, 0.5079, 0.1557, 0.5013, 0.1557, 0.5013, 0.1448, 0.5079, 0.1584, 0.4017, 0.1659, 0.4087, 0.1661, 0.316, 0.1759, 0.3076, 0.1659, 0.4087, 0.1584, 0.4017, 0.3, 0.1, 0.03339, 0.3, 0.03339, 0.1, 0.3, 0.1, 0.3, 0.9, 0.2334, 0.9, 0.03339, 0.3, 0.3, 0.1, 0.03339, 0.5, 0.1, 0.5, 0.03339, 0.5, 0.3, 0.1, 0.1667, 0.5, 0.1, 0.5, 0.3, 0.1, 0.1667, 0.7, 0.1667, 0.5, 0.3, 0.1, 0.1667, 0.7, 0.3, 0.1, 0.1667, 0.9, 0.2334, 0.9, 0.1667, 0.9, 0.3, 0.1, 0.1957, 0.1082, 0.1866, 0.1201, 0.1929, 0.1, 0.1866, 0.8799, 0.1957, 0.8918, 0.1929, 0.9, 0.1379, 0.4723, 0.1386, 0.4446, 0.1398, 0.417, 0.1413, 0.3897, 0.1434, 0.3626, 0.1458, 0.3358, 0.1487, 0.3094, 0.1521, 0.2835, 0.1558, 0.2582, 0.16, 0.2334, 0.1645, 0.2092, 0.1695, 0.1857, 0.1748, 0.1631, 0.1805, 0.1412, 0.1866, 0.1201, 0.1957, 0.1082, 0.2392, 0.2388, 0.1957, 0.3694, 0.1521, 0.5, 0.1377, 0.5, 0.1805, 0.8588, 0.1748, 0.837, 0.1695, 0.8143, 0.1645, 0.7908, 0.16, 0.7667, 0.1558, 0.7419, 0.1521, 0.7165, 0.1487, 0.6906, 0.1458, 0.6642, 0.1434, 0.6374, 0.1413, 0.6104, 0.1398, 0.583, 0.1386, 0.5554, 0.1379, 0.5278, 0.1377, 0.5, 0.1521, 0.5, 0.1957, 0.6306, 0.2392, 0.7612, 0.1957, 0.8918, 0.1866, 0.8799])
me_cube.materials.append(mat_material_001)
me_cube.materials.append(mat_material)
me_cube.materials.append(mat_material_002)
me_cube.use_remesh_preserve_volume = False
me_cube.use_remesh_preserve_attributes = False
me_cube.use_mirror_vertex_groups = False
me_cube.update()

# ---- objects
ob_cube = bpy.data.objects.new('Cube', me_cube)
ob_lamp = bpy.data.objects.new('Lamp', light_lamp)
ob_camera = bpy.data.objects.new('Camera', cam_camera)

# ---- transforms, parenting, visibility, modifiers, constraints
ob_cube.location = (0.0, 0.0, 0.0)
ob_cube.lock_rotations_4d = False
ob_cube.empty_display_type = 'ARROWS'
ob_cube.lineart.crease_threshold = 0.0
ob_lamp.location = (4.076, 1.005, 5.904)
ob_lamp.rotation_euler = (0.6503, 0.05522, 1.866)
ob_lamp.lock_rotations_4d = False
ob_lamp.empty_display_type = 'ARROWS'
ob_lamp.color = (0.0, 0.0, 0.0, 0.0)
ob_lamp.lineart.crease_threshold = 0.0
ob_camera.location = (7.481, -6.508, 5.344)
ob_camera.rotation_euler = (1.109, 0.0, 0.8149)
ob_camera.lock_rotations_4d = False
ob_camera.empty_display_type = 'ARROWS'
ob_camera.color = (0.0, 0.0, 0.0, 0.0)
ob_camera.display_type = 'WIRE'
ob_camera.lineart.crease_threshold = 0.0

# ---- collection membership
col_collection_1.objects.link(ob_cube)
col_collection_1.objects.link(ob_lamp)
col_collection_1.objects.link(ob_camera)

# ---- scene / render settings (as saved in the file)
scene.camera = ob_camera
scene.frame_start = 1; scene.frame_end = 250; scene.frame_set(1)
scene.render.engine = 'CYCLES'
scene.render.resolution_percentage = 50
scene.render.dither_intensity = 0.0
scene.cycles.use_denoising = False
scene.cycles.samples = 128
scene.cycles.sampling_pattern = 'TABULATED_SOBOL'
scene.cycles.light_sampling_threshold = 0.0
scene.cycles.use_adaptive_sampling = False
scene.cycles.use_light_tree = False
scene.cycles.blur_glossy = 0.0
scene.cycles.sample_clamp_indirect = 0.0
scene.view_settings.view_transform = 'Standard'
bpy.context.view_layer.update()
